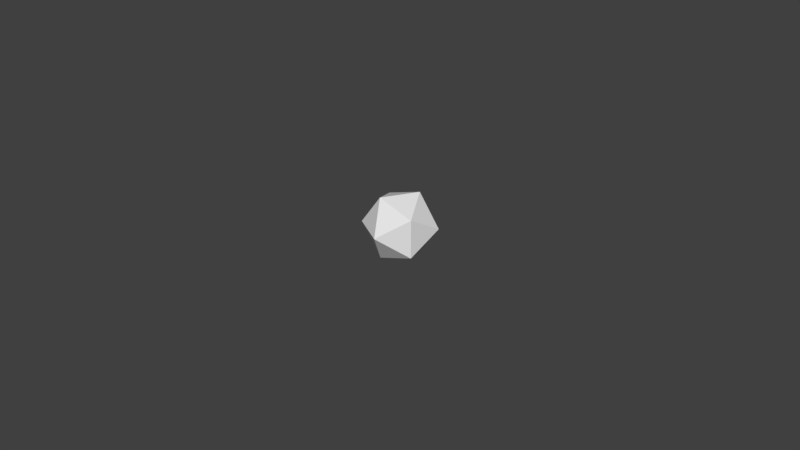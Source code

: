 # Source: playerWeapon.blend  (saved by Blender 2.78.0; exported with 4.5.12 LTS)
import bpy
from mathutils import Matrix  # noqa: F401  (used for matrix-valued properties, if any)

bpy.ops.wm.read_factory_settings(use_empty=True)
scene = bpy.context.scene
scene.name = 'Scene'

# ---- collections
col_collection_1 = bpy.data.collections.new('Collection 1'); scene.collection.children.link(col_collection_1)
col_collection_1.hide_render = True
col_collection_1.hide_viewport = True
col_collection_2 = bpy.data.collections.new('Collection 2'); scene.collection.children.link(col_collection_2)

# ---- materials (node trees are filled in below, after node groups)
mat_material = bpy.data.materials.new('Material')
mat_material.alpha_threshold = 0.0
mat_material.use_transparent_shadow = False
mat_material.roughness = 0.5
mat_material.line_color = (0.0, 0.0, 0.0, 1.0)

# ---- material node trees

# ---- world
world_world = bpy.data.worlds.new('World'); scene.world = world_world
world_world.color = (0.05088, 0.05088, 0.05088)
world_world.use_sun_shadow = False
world_world.sun_shadow_jitter_overblur = 0.0
world_world.cycles.sampling_method = 'MANUAL'

# ---- meshes
me_cube = bpy.data.meshes.new('Cube')
me_cube.from_pydata([(1.0, 1.0, -1.0), (1.0, -1.0, -1.0), (-1.0, -1.0, -1.0), (-1.0, 1.0, -1.0), (1.0, 1.0, 1.0), (1.0, -1.0, 1.0), (-1.0, -1.0, 1.0), (-1.0, 1.0, 1.0)], [], [(0, 1, 2, 3), (4, 7, 6, 5), (0, 4, 5, 1), (1, 5, 6, 2), (2, 6, 7, 3), (4, 0, 3, 7)])
me_cube.materials.append(mat_material)
me_cube.use_remesh_preserve_volume = False
me_cube.use_remesh_preserve_attributes = False
me_cube.use_mirror_vertex_groups = False
me_cube.update()
me_icosphere = bpy.data.meshes.new('Icosphere')
me_icosphere.from_pydata([(4.845e-17, -0.1999, 1.176e-08), (0.1447, -0.08941, 0.1051), (-0.05526, -0.08941, 0.1701), (-0.1788, -0.08941, 1.176e-08), (-0.05526, -0.08941, -0.1701), (0.1447, -0.08941, -0.1051), (0.05526, 0.08941, 0.1701), (-0.1447, 0.08941, 0.1051), (-0.1447, 0.08941, -0.1051), (0.05526, 0.08941, -0.1701), (0.1788, 0.08941, 2.972e-08), (-4.034e-17, 0.1999, 2.972e-08)], [], [(0, 1, 2), (1, 0, 5), (0, 2, 3), (0, 3, 4), (0, 4, 5), (1, 5, 10), (2, 1, 6), (3, 2, 7), (4, 3, 8), (5, 4, 9), (1, 10, 6), (2, 6, 7), (3, 7, 8), (4, 8, 9), (5, 9, 10), (6, 10, 11), (7, 6, 11), (8, 7, 11), (9, 8, 11), (10, 9, 11)])
me_icosphere.use_remesh_preserve_volume = False
me_icosphere.use_remesh_preserve_attributes = False
me_icosphere.use_mirror_vertex_groups = False
me_icosphere.update()

# ---- objects
ob_weaponbasemesh = bpy.data.objects.new('weaponBaseMesh', me_cube)
ob_voidshardmesh = bpy.data.objects.new('voidShardMesh', me_icosphere)

# ---- transforms, parenting, visibility, modifiers, constraints
ob_weaponbasemesh.location = (0.0, 0.0, 0.0)
ob_weaponbasemesh.lock_rotations_4d = False
ob_weaponbasemesh.empty_display_type = 'ARROWS'
ob_weaponbasemesh.lineart.crease_threshold = 0.0
ob_voidshardmesh.location = (0.0, 0.0, 0.0)
ob_voidshardmesh.lineart.crease_threshold = 0.0

# ---- collection membership
col_collection_1.objects.link(ob_weaponbasemesh)
col_collection_2.objects.link(ob_voidshardmesh)

# ---- scene / render settings (as saved in the file)
scene.frame_start = 1; scene.frame_end = 250; scene.frame_set(1)
scene.render.engine = 'BLENDER_EEVEE_NEXT'
scene.render.resolution_percentage = 50
scene.render.dither_intensity = 0.0
scene.cycles.use_denoising = False
scene.cycles.samples = 128
scene.cycles.sampling_pattern = 'TABULATED_SOBOL'
scene.cycles.light_sampling_threshold = 0.0
scene.cycles.use_adaptive_sampling = False
scene.cycles.use_light_tree = False
scene.cycles.blur_glossy = 0.0
scene.cycles.sample_clamp_indirect = 0.0
scene.view_settings.view_transform = 'Standard'
bpy.context.view_layer.update()

# ---- added for rendering (the .blend has no active camera and no usable light): camera, sun
cam_auto = bpy.data.cameras.new('AutoCamera')
cam_auto.lens = 50.0
cam_auto.sensor_width = 36.0
cam_auto.clip_end = 1000.0
ob_auto_camera = bpy.data.objects.new('AutoCamera', cam_auto)
scene.collection.objects.link(ob_auto_camera)
ob_auto_camera.location = (3.20507, -3.84609, 2.56406)
ob_auto_camera.rotation_euler = (1.09748, -7.21219e-08, 0.694738)
scene.camera = ob_auto_camera
light_auto_sun = bpy.data.lights.new('AutoSun', 'SUN')
light_auto_sun.energy = 3.0
light_auto_sun.angle = 0.0523599
ob_auto_sun = bpy.data.objects.new('AutoSun', light_auto_sun)
scene.collection.objects.link(ob_auto_sun)
ob_auto_sun.rotation_euler = (0.872665, 0.174533, 0.523599)
bpy.context.view_layer.update()
